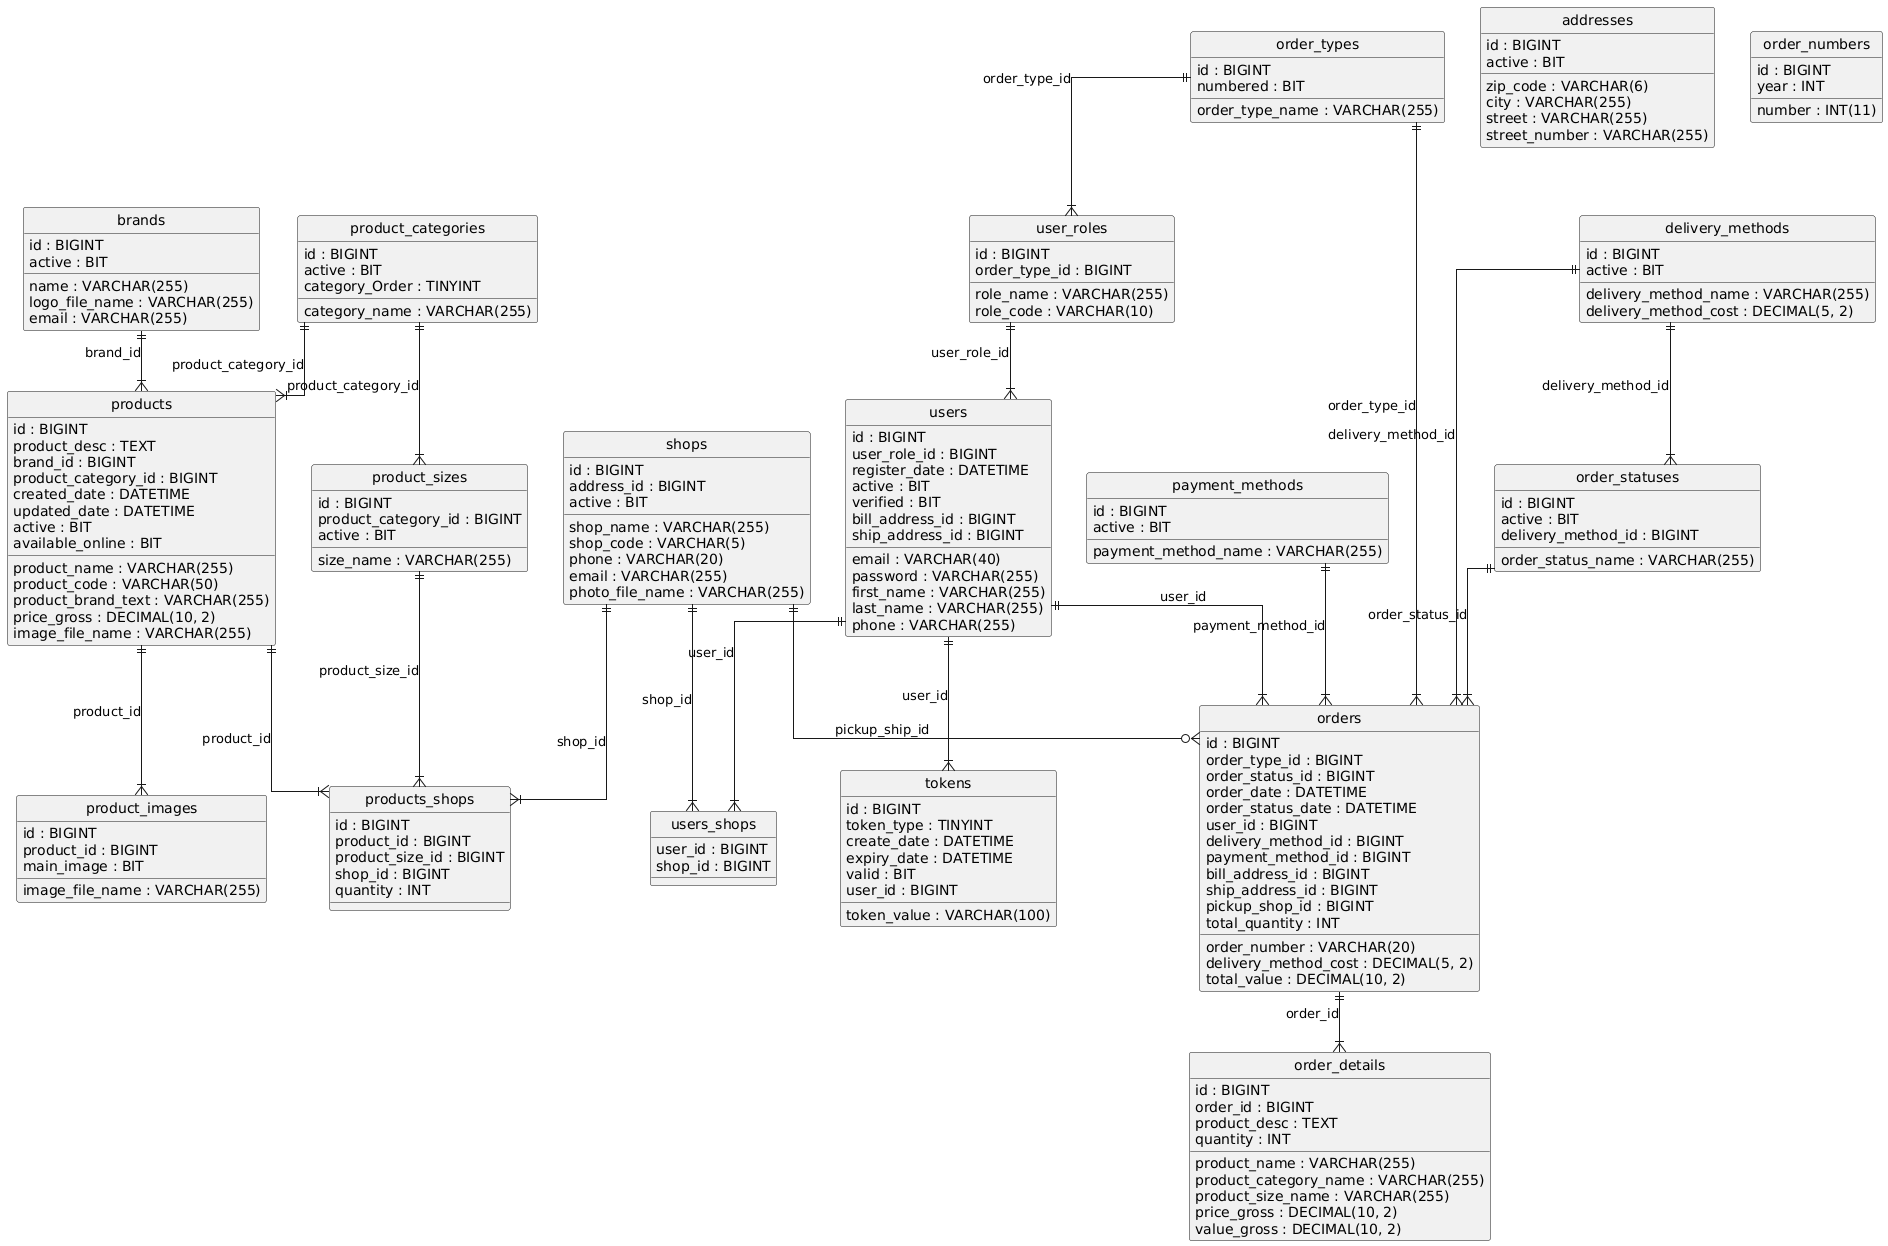

The diagram above was rendered by PlantUML. Its source (embedded in the PNG):
@startuml
hide circle
skinparam linetype ortho

entity "brands" as brands {
  id : BIGINT
  name : VARCHAR(255)
  logo_file_name : VARCHAR(255)
  email : VARCHAR(255)
  active : BIT
}

entity "product_categories" as product_categories {
  id : BIGINT
  category_name : VARCHAR(255)
  active : BIT
  category_Order : TINYINT
}

entity "product_sizes" as product_sizes {
  id : BIGINT
  size_name : VARCHAR(255)
  product_category_id : BIGINT
  active : BIT
}

entity "products" as products {
  id : BIGINT
  product_name : VARCHAR(255)
  product_desc : TEXT
  product_code : VARCHAR(50)
  product_brand_text : VARCHAR(255)
  brand_id : BIGINT
  product_category_id : BIGINT
  created_date : DATETIME
  updated_date : DATETIME
  active : BIT
  price_gross : DECIMAL(10, 2)
  available_online : BIT
  image_file_name : VARCHAR(255)
}

entity "addresses" as addresses {
  id : BIGINT
  zip_code : VARCHAR(6)
  city : VARCHAR(255)
  street : VARCHAR(255)
  street_number : VARCHAR(255)
  active : BIT
}

entity "shops" as shops {
  id : BIGINT
  shop_name : VARCHAR(255)
  shop_code : VARCHAR(5)
  address_id : BIGINT
  phone : VARCHAR(20)
  email : VARCHAR(255)
  photo_file_name : VARCHAR(255)
  active : BIT
}

entity "products_shops" as products_shops {
  id : BIGINT
  product_id : BIGINT
  product_size_id : BIGINT
  shop_id : BIGINT
  quantity : INT
}

entity "user_roles" as user_roles {
  id : BIGINT
  role_name : VARCHAR(255)
  order_type_id : BIGINT
  role_code : VARCHAR(10)
}

entity "users" as users {
  id : BIGINT
  user_role_id : BIGINT
  email : VARCHAR(40)
  password : VARCHAR(255)
  first_name : VARCHAR(255)
  last_name : VARCHAR(255)
  phone : VARCHAR(255)
  register_date : DATETIME
  active : BIT
  verified : BIT
  bill_address_id : BIGINT
  ship_address_id : BIGINT
}

entity "users_shops" as users_shops {
  user_id : BIGINT
  shop_id : BIGINT
}

entity "payment_methods" as payment_methods {
  id : BIGINT
  payment_method_name : VARCHAR(255)
  active : BIT
}

entity "delivery_methods" as delivery_methods {
  id : BIGINT
  delivery_method_name : VARCHAR(255)
  delivery_method_cost : DECIMAL(5, 2)
  active : BIT
}

entity "order_statuses" as order_statuses {
  id : BIGINT
  order_status_name : VARCHAR(255)
  active : BIT
  delivery_method_id : BIGINT
}

entity "order_types" as order_types {
  id : BIGINT
  order_type_name : VARCHAR(255)
  numbered : BIT
}

entity "orders" as orders {
  id : BIGINT
  order_type_id : BIGINT
  order_status_id : BIGINT
  order_number : VARCHAR(20)
  order_date : DATETIME
  order_status_date : DATETIME
  user_id : BIGINT
  delivery_method_id : BIGINT
  delivery_method_cost : DECIMAL(5, 2)
  payment_method_id : BIGINT
  bill_address_id : BIGINT
  ship_address_id : BIGINT
  pickup_shop_id : BIGINT
  total_quantity : INT
  total_value : DECIMAL(10, 2)
}

entity "order_details" as order_details {
  id : BIGINT
  order_id : BIGINT
  product_name : VARCHAR(255)
  product_desc : TEXT
  product_category_name : VARCHAR(255)
  product_size_name : VARCHAR(255)
  quantity : INT
  price_gross : DECIMAL(10, 2)
  value_gross : DECIMAL(10, 2)
}

entity "order_numbers" as order_numbers {
  id : BIGINT
  year : INT
  number : INT(11)
}

entity "tokens" as tokens {
  id : BIGINT
  token_type : TINYINT
  create_date : DATETIME
  expiry_date : DATETIME
  valid : BIT
  user_id : BIGINT
  token_value : VARCHAR(100)
}

entity "product_images" as product_images {
  id : BIGINT
  product_id : BIGINT
  image_file_name : VARCHAR(255)
  main_image : BIT
}

product_categories ||--|{ product_sizes : "product_category_id"
brands ||--|{ products : "brand_id"
product_categories ||--|{ products : "product_category_id"
products ||--|{ products_shops : "product_id"
product_sizes ||--|{ products_shops : "product_size_id"
shops ||--|{ products_shops : "shop_id"
order_types ||--|{ user_roles : "order_type_id"
user_roles ||--|{ users : "user_role_id"
users ||--|{ users_shops : "user_id"
shops ||--|{ users_shops : "shop_id"
delivery_methods ||--|{ order_statuses : "delivery_method_id"
order_types ||--|{ orders : "order_type_id"
order_statuses ||--|{ orders : "order_status_id"
users ||--|{ orders : "user_id"
delivery_methods ||--|{ orders : "delivery_method_id"
payment_methods ||--|{ orders : "payment_method_id"
shops ||--o{ orders : "pickup_ship_id"
orders ||--|{ order_details : "order_id"
users ||--|{ tokens : "user_id"
products ||--|{ product_images : "product_id"
@enduml